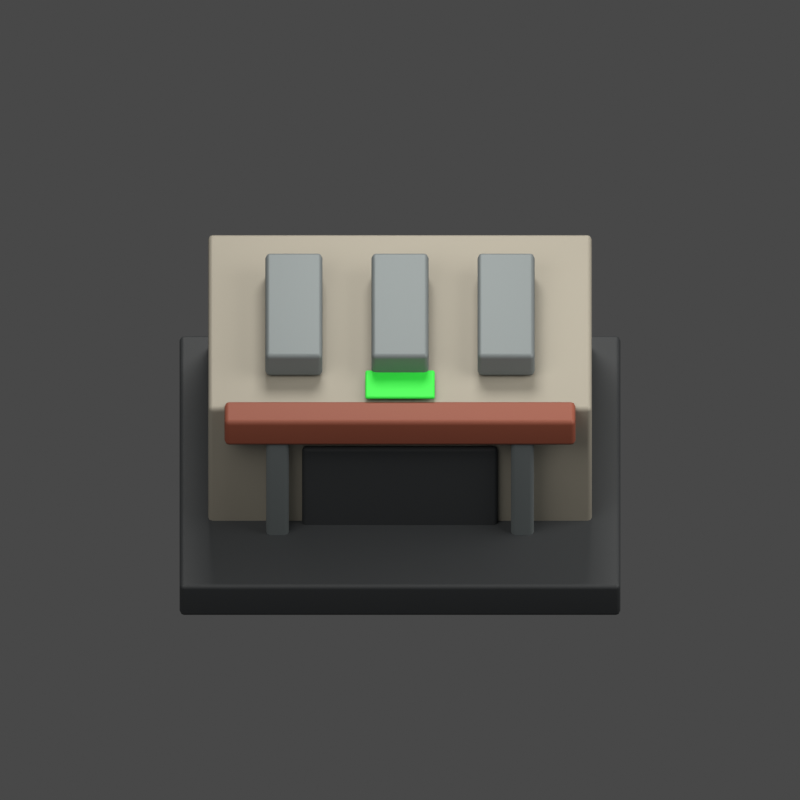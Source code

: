 # Source: factory.blend  (saved by Blender 5.2.45; exported with 4.5.12 LTS)
import bpy
from mathutils import Matrix  # noqa: F401  (used for matrix-valued properties, if any)

bpy.ops.wm.read_factory_settings(use_empty=True)
scene = bpy.context.scene
scene.name = 'Directorate - factory'

# ---- materials (node trees are filled in below, after node groups)
mat_graphite_machinery = bpy.data.materials.new('Graphite machinery')
mat_refractory_ceramic = bpy.data.materials.new('Refractory ceramic')
mat_structural_iron = bpy.data.materials.new('Structural iron')
mat_oxide_insulation = bpy.data.materials.new('Oxide insulation')
mat_identification_green = bpy.data.materials.new('Identification green')

# ---- material node trees
mat_graphite_machinery.use_nodes = True; mat_graphite_machinery.node_tree.nodes.clear()
_N = mat_graphite_machinery.node_tree.nodes; _L = mat_graphite_machinery.node_tree.links
n0 = _N.new('ShaderNodeBsdfPrincipled'); n0.name = 'Principled BSDF'; n0.location = (-200, 100)
n0.inputs[0].default_value = (0.045, 0.05, 0.055, 1.0)
n0.inputs[1].default_value = 0.3
n0.inputs[2].default_value = 0.65
n0.inputs[10].default_value = 0.005
n0.inputs[27].default_value = (0.045, 0.05, 0.055, 1.0)
n1 = _N.new('ShaderNodeOutputMaterial'); n1.name = 'Material Output'; n1.location = (200, 100)
_L.new(n0.outputs[0], n1.inputs[0])
n1.is_active_output = True
mat_refractory_ceramic.use_nodes = True; mat_refractory_ceramic.node_tree.nodes.clear()
_N = mat_refractory_ceramic.node_tree.nodes; _L = mat_refractory_ceramic.node_tree.links
n0 = _N.new('ShaderNodeBsdfPrincipled'); n0.name = 'Principled BSDF'; n0.location = (-200, 100)
n0.inputs[0].default_value = (0.32, 0.3, 0.25, 1.0)
n0.inputs[1].default_value = 0.15
n0.inputs[2].default_value = 0.65
n0.inputs[10].default_value = 0.005
n0.inputs[27].default_value = (0.32, 0.3, 0.25, 1.0)
n1 = _N.new('ShaderNodeOutputMaterial'); n1.name = 'Material Output'; n1.location = (200, 100)
_L.new(n0.outputs[0], n1.inputs[0])
n1.is_active_output = True
mat_structural_iron.use_nodes = True; mat_structural_iron.node_tree.nodes.clear()
_N = mat_structural_iron.node_tree.nodes; _L = mat_structural_iron.node_tree.links
n0 = _N.new('ShaderNodeBsdfPrincipled'); n0.name = 'Principled BSDF'; n0.location = (-200, 100)
n0.inputs[0].default_value = (0.2, 0.23, 0.24, 1.0)
n0.inputs[1].default_value = 0.5
n0.inputs[2].default_value = 0.65
n0.inputs[10].default_value = 0.005
n0.inputs[27].default_value = (0.2, 0.23, 0.24, 1.0)
n1 = _N.new('ShaderNodeOutputMaterial'); n1.name = 'Material Output'; n1.location = (200, 100)
_L.new(n0.outputs[0], n1.inputs[0])
n1.is_active_output = True
mat_oxide_insulation.use_nodes = True; mat_oxide_insulation.node_tree.nodes.clear()
_N = mat_oxide_insulation.node_tree.nodes; _L = mat_oxide_insulation.node_tree.links
n0 = _N.new('ShaderNodeBsdfPrincipled'); n0.name = 'Principled BSDF'; n0.location = (-200, 100)
n0.inputs[0].default_value = (0.25, 0.065, 0.035, 1.0)
n0.inputs[2].default_value = 0.65
n0.inputs[10].default_value = 0.005
n0.inputs[27].default_value = (0.25, 0.065, 0.035, 1.0)
n1 = _N.new('ShaderNodeOutputMaterial'); n1.name = 'Material Output'; n1.location = (200, 100)
_L.new(n0.outputs[0], n1.inputs[0])
n1.is_active_output = True
mat_identification_green.use_nodes = True; mat_identification_green.node_tree.nodes.clear()
_N = mat_identification_green.node_tree.nodes; _L = mat_identification_green.node_tree.links
n0 = _N.new('ShaderNodeBsdfPrincipled'); n0.name = 'Principled BSDF'; n0.location = (-200, 100)
n0.inputs[0].default_value = (0.025, 0.8, 0.055, 1.0)
n0.inputs[2].default_value = 0.65
n0.inputs[10].default_value = 0.005
n0.inputs[27].default_value = (0.025, 0.8, 0.055, 1.0)
n1 = _N.new('ShaderNodeOutputMaterial'); n1.name = 'Material Output'; n1.location = (200, 100)
_L.new(n0.outputs[0], n1.inputs[0])
n1.is_active_output = True

# ---- world
world_factory_studio = bpy.data.worlds.new('factory studio'); scene.world = world_factory_studio
world_factory_studio.use_nodes = True; world_factory_studio.node_tree.nodes.clear()
_N = world_factory_studio.node_tree.nodes; _L = world_factory_studio.node_tree.links
n0 = _N.new('ShaderNodeBackground'); n0.name = 'Background'; n0.location = (-200, 100)
n0.inputs[0].default_value = (0.3, 0.3, 0.3, 1.0)
n0.inputs[1].default_value = 0.35
n1 = _N.new('ShaderNodeOutputWorld'); n1.name = 'World Output'; n1.location = (200, 100)
_L.new(n0.outputs[0], n1.inputs[0])
n1.is_active_output = True

# ---- cameras
cam_camera_004 = bpy.data.cameras.new('Camera.004')
cam_camera_004.type = 'ORTHO'
cam_camera_004.ortho_scale = 9.8

# ---- lights
light_area_009 = bpy.data.lights.new('Area.009', 'AREA')
light_area_009.color = (1.0, 0.96, 0.9)
light_area_009.energy = 1800.0
light_area_009.size = 10.0
light_area_009.size_y = 1.0
light_area_010 = bpy.data.lights.new('Area.010', 'AREA')
light_area_010.color = (1.0, 0.96, 0.9)
light_area_010.energy = 1170.0
light_area_010.size = 8.0
light_area_010.size_y = 1.0
light_area_011 = bpy.data.lights.new('Area.011', 'AREA')
light_area_011.color = (1.0, 0.96, 0.9)
light_area_011.energy = 2160.0
light_area_011.size = 6.0
light_area_011.size_y = 1.0

# ---- meshes
me_cube_025 = bpy.data.meshes.new('Cube.025')
me_cube_025.from_pydata([(-2.7, -2.3, -0.25), (-2.7, -2.3, 0.25), (-2.7, 2.3, -0.25), (-2.7, 2.3, 0.25), (2.7, -2.3, -0.25), (2.7, -2.3, 0.25), (2.7, 2.3, -0.25), (2.7, 2.3, 0.25)], [], [(0, 1, 3, 2), (2, 3, 7, 6), (6, 7, 5, 4), (4, 5, 1, 0), (2, 6, 4, 0), (7, 3, 1, 5)])
_uv = me_cube_025.uv_layers.new(name='UVMap')
_uv.uv.foreach_set('vector', [0.375, 0.0, 0.625, 0.0, 0.625, 0.25, 0.375, 0.25, 0.375, 0.25, 0.625, 0.25, 0.625, 0.5, 0.375, 0.5, 0.375, 0.5, 0.625, 0.5, 0.625, 0.75, 0.375, 0.75, 0.375, 0.75, 0.625, 0.75, 0.625, 1.0, 0.375, 1.0, 0.125, 0.5, 0.375, 0.5, 0.375, 0.75, 0.125, 0.75, 0.625, 0.5, 0.875, 0.5, 0.875, 0.75, 0.625, 0.75])
me_cube_025.materials.append(mat_graphite_machinery)
me_cube_025.update()
me_cube_026 = bpy.data.meshes.new('Cube.026')
me_cube_026.from_pydata([(-2.35, -1.6, -1.05), (-2.35, -1.6, 1.05), (-2.35, 1.6, -1.05), (-2.35, 1.6, 1.05), (2.35, -1.6, -1.05), (2.35, -1.6, 1.05), (2.35, 1.6, -1.05), (2.35, 1.6, 1.05)], [], [(0, 1, 3, 2), (2, 3, 7, 6), (6, 7, 5, 4), (4, 5, 1, 0), (2, 6, 4, 0), (7, 3, 1, 5)])
_uv = me_cube_026.uv_layers.new(name='UVMap')
_uv.uv.foreach_set('vector', [0.375, 0.0, 0.625, 0.0, 0.625, 0.25, 0.375, 0.25, 0.375, 0.25, 0.625, 0.25, 0.625, 0.5, 0.375, 0.5, 0.375, 0.5, 0.625, 0.5, 0.625, 0.75, 0.375, 0.75, 0.375, 0.75, 0.625, 0.75, 0.625, 1.0, 0.375, 1.0, 0.125, 0.5, 0.375, 0.5, 0.375, 0.75, 0.125, 0.75, 0.625, 0.5, 0.875, 0.5, 0.875, 0.75, 0.625, 0.75])
me_cube_026.materials.append(mat_refractory_ceramic)
me_cube_026.update()
me_cube_027 = bpy.data.meshes.new('Cube.027')
me_cube_027.from_pydata([(-1.2, -0.05, -0.75), (-1.2, -0.05, 0.75), (-1.2, 0.05, -0.75), (-1.2, 0.05, 0.75), (1.2, -0.05, -0.75), (1.2, -0.05, 0.75), (1.2, 0.05, -0.75), (1.2, 0.05, 0.75)], [], [(0, 1, 3, 2), (2, 3, 7, 6), (6, 7, 5, 4), (4, 5, 1, 0), (2, 6, 4, 0), (7, 3, 1, 5)])
_uv = me_cube_027.uv_layers.new(name='UVMap')
_uv.uv.foreach_set('vector', [0.375, 0.0, 0.625, 0.0, 0.625, 0.25, 0.375, 0.25, 0.375, 0.25, 0.625, 0.25, 0.625, 0.5, 0.375, 0.5, 0.375, 0.5, 0.625, 0.5, 0.625, 0.75, 0.375, 0.75, 0.375, 0.75, 0.625, 0.75, 0.625, 1.0, 0.375, 1.0, 0.125, 0.5, 0.375, 0.5, 0.375, 0.75, 0.125, 0.75, 0.625, 0.5, 0.875, 0.5, 0.875, 0.75, 0.625, 0.75])
me_cube_027.materials.append(mat_graphite_machinery)
me_cube_027.update()
me_cube_028 = bpy.data.meshes.new('Cube.028')
me_cube_028.from_pydata([(-0.14, -0.14, -0.95), (-0.14, -0.14, 0.95), (-0.14, 0.14, -0.95), (-0.14, 0.14, 0.95), (0.14, -0.14, -0.95), (0.14, -0.14, 0.95), (0.14, 0.14, -0.95), (0.14, 0.14, 0.95)], [], [(0, 1, 3, 2), (2, 3, 7, 6), (6, 7, 5, 4), (4, 5, 1, 0), (2, 6, 4, 0), (7, 3, 1, 5)])
_uv = me_cube_028.uv_layers.new(name='UVMap')
_uv.uv.foreach_set('vector', [0.375, 0.0, 0.625, 0.0, 0.625, 0.25, 0.375, 0.25, 0.375, 0.25, 0.625, 0.25, 0.625, 0.5, 0.375, 0.5, 0.375, 0.5, 0.625, 0.5, 0.625, 0.75, 0.375, 0.75, 0.375, 0.75, 0.625, 0.75, 0.625, 1.0, 0.375, 1.0, 0.125, 0.5, 0.375, 0.5, 0.375, 0.75, 0.125, 0.75, 0.625, 0.5, 0.875, 0.5, 0.875, 0.75, 0.625, 0.75])
me_cube_028.materials.append(mat_structural_iron)
me_cube_028.update()
me_cube_029 = bpy.data.meshes.new('Cube.029')
me_cube_029.from_pydata([(-0.14, -0.14, -0.95), (-0.14, -0.14, 0.95), (-0.14, 0.14, -0.95), (-0.14, 0.14, 0.95), (0.14, -0.14, -0.95), (0.14, -0.14, 0.95), (0.14, 0.14, -0.95), (0.14, 0.14, 0.95)], [], [(0, 1, 3, 2), (2, 3, 7, 6), (6, 7, 5, 4), (4, 5, 1, 0), (2, 6, 4, 0), (7, 3, 1, 5)])
_uv = me_cube_029.uv_layers.new(name='UVMap')
_uv.uv.foreach_set('vector', [0.375, 0.0, 0.625, 0.0, 0.625, 0.25, 0.375, 0.25, 0.375, 0.25, 0.625, 0.25, 0.625, 0.5, 0.375, 0.5, 0.375, 0.5, 0.625, 0.5, 0.625, 0.75, 0.375, 0.75, 0.375, 0.75, 0.625, 0.75, 0.625, 1.0, 0.375, 1.0, 0.125, 0.5, 0.375, 0.5, 0.375, 0.75, 0.125, 0.75, 0.625, 0.5, 0.875, 0.5, 0.875, 0.75, 0.625, 0.75])
me_cube_029.materials.append(mat_structural_iron)
me_cube_029.update()
me_cube_030 = bpy.data.meshes.new('Cube.030')
me_cube_030.from_pydata([(-2.15, -0.2, -0.2), (-2.15, -0.2, 0.2), (-2.15, 0.2, -0.2), (-2.15, 0.2, 0.2), (2.15, -0.2, -0.2), (2.15, -0.2, 0.2), (2.15, 0.2, -0.2), (2.15, 0.2, 0.2)], [], [(0, 1, 3, 2), (2, 3, 7, 6), (6, 7, 5, 4), (4, 5, 1, 0), (2, 6, 4, 0), (7, 3, 1, 5)])
_uv = me_cube_030.uv_layers.new(name='UVMap')
_uv.uv.foreach_set('vector', [0.375, 0.0, 0.625, 0.0, 0.625, 0.25, 0.375, 0.25, 0.375, 0.25, 0.625, 0.25, 0.625, 0.5, 0.375, 0.5, 0.375, 0.5, 0.625, 0.5, 0.625, 0.75, 0.375, 0.75, 0.375, 0.75, 0.625, 0.75, 0.625, 1.0, 0.375, 1.0, 0.125, 0.5, 0.375, 0.5, 0.375, 0.75, 0.125, 0.75, 0.625, 0.5, 0.875, 0.5, 0.875, 0.75, 0.625, 0.75])
me_cube_030.materials.append(mat_oxide_insulation)
me_cube_030.update()
me_cube_031 = bpy.data.meshes.new('Cube.031')
me_cube_031.from_pydata([(-0.35, -0.95, -0.175), (-0.35, -0.95, 0.175), (-0.35, 0.95, -0.175), (-0.35, 0.95, 0.175), (0.35, -0.95, -0.175), (0.35, -0.95, 0.175), (0.35, 0.95, -0.175), (0.35, 0.95, 0.175)], [], [(0, 1, 3, 2), (2, 3, 7, 6), (6, 7, 5, 4), (4, 5, 1, 0), (2, 6, 4, 0), (7, 3, 1, 5)])
_uv = me_cube_031.uv_layers.new(name='UVMap')
_uv.uv.foreach_set('vector', [0.375, 0.0, 0.625, 0.0, 0.625, 0.25, 0.375, 0.25, 0.375, 0.25, 0.625, 0.25, 0.625, 0.5, 0.375, 0.5, 0.375, 0.5, 0.625, 0.5, 0.625, 0.75, 0.375, 0.75, 0.375, 0.75, 0.625, 0.75, 0.625, 1.0, 0.375, 1.0, 0.125, 0.5, 0.375, 0.5, 0.375, 0.75, 0.125, 0.75, 0.625, 0.5, 0.875, 0.5, 0.875, 0.75, 0.625, 0.75])
me_cube_031.materials.append(mat_structural_iron)
me_cube_031.update()
me_cube_032 = bpy.data.meshes.new('Cube.032')
me_cube_032.from_pydata([(-0.35, -0.95, -0.175), (-0.35, -0.95, 0.175), (-0.35, 0.95, -0.175), (-0.35, 0.95, 0.175), (0.35, -0.95, -0.175), (0.35, -0.95, 0.175), (0.35, 0.95, -0.175), (0.35, 0.95, 0.175)], [], [(0, 1, 3, 2), (2, 3, 7, 6), (6, 7, 5, 4), (4, 5, 1, 0), (2, 6, 4, 0), (7, 3, 1, 5)])
_uv = me_cube_032.uv_layers.new(name='UVMap')
_uv.uv.foreach_set('vector', [0.375, 0.0, 0.625, 0.0, 0.625, 0.25, 0.375, 0.25, 0.375, 0.25, 0.625, 0.25, 0.625, 0.5, 0.375, 0.5, 0.375, 0.5, 0.625, 0.5, 0.625, 0.75, 0.375, 0.75, 0.375, 0.75, 0.625, 0.75, 0.625, 1.0, 0.375, 1.0, 0.125, 0.5, 0.375, 0.5, 0.375, 0.75, 0.125, 0.75, 0.625, 0.5, 0.875, 0.5, 0.875, 0.75, 0.625, 0.75])
me_cube_032.materials.append(mat_structural_iron)
me_cube_032.update()
me_cube_033 = bpy.data.meshes.new('Cube.033')
me_cube_033.from_pydata([(-0.35, -0.95, -0.175), (-0.35, -0.95, 0.175), (-0.35, 0.95, -0.175), (-0.35, 0.95, 0.175), (0.35, -0.95, -0.175), (0.35, -0.95, 0.175), (0.35, 0.95, -0.175), (0.35, 0.95, 0.175)], [], [(0, 1, 3, 2), (2, 3, 7, 6), (6, 7, 5, 4), (4, 5, 1, 0), (2, 6, 4, 0), (7, 3, 1, 5)])
_uv = me_cube_033.uv_layers.new(name='UVMap')
_uv.uv.foreach_set('vector', [0.375, 0.0, 0.625, 0.0, 0.625, 0.25, 0.375, 0.25, 0.375, 0.25, 0.625, 0.25, 0.625, 0.5, 0.375, 0.5, 0.375, 0.5, 0.625, 0.5, 0.625, 0.75, 0.375, 0.75, 0.375, 0.75, 0.625, 0.75, 0.625, 1.0, 0.375, 1.0, 0.125, 0.5, 0.375, 0.5, 0.375, 0.75, 0.125, 0.75, 0.625, 0.5, 0.875, 0.5, 0.875, 0.75, 0.625, 0.75])
me_cube_033.materials.append(mat_structural_iron)
me_cube_033.update()
me_cube_034 = bpy.data.meshes.new('Cube.034')
me_cube_034.from_pydata([(-0.425, -0.25, -0.0225), (-0.425, -0.25, 0.0225), (-0.425, 0.25, -0.0225), (-0.425, 0.25, 0.0225), (0.425, -0.25, -0.0225), (0.425, -0.25, 0.0225), (0.425, 0.25, -0.0225), (0.425, 0.25, 0.0225)], [], [(0, 1, 3, 2), (2, 3, 7, 6), (6, 7, 5, 4), (4, 5, 1, 0), (2, 6, 4, 0), (7, 3, 1, 5)])
_uv = me_cube_034.uv_layers.new(name='UVMap')
_uv.uv.foreach_set('vector', [0.375, 0.0, 0.625, 0.0, 0.625, 0.25, 0.375, 0.25, 0.375, 0.25, 0.625, 0.25, 0.625, 0.5, 0.375, 0.5, 0.375, 0.5, 0.625, 0.5, 0.625, 0.75, 0.375, 0.75, 0.375, 0.75, 0.625, 0.75, 0.625, 1.0, 0.375, 1.0, 0.125, 0.5, 0.375, 0.5, 0.375, 0.75, 0.125, 0.75, 0.625, 0.5, 0.875, 0.5, 0.875, 0.75, 0.625, 0.75])
me_cube_034.materials.append(mat_identification_green)
me_cube_034.update()
me_cube_035 = bpy.data.meshes.new('Cube.035')
me_cube_035.from_pydata([(-0.08, -0.03, -0.065), (-0.08, -0.03, 0.065), (-0.08, 0.03, -0.065), (-0.08, 0.03, 0.065), (0.08, -0.03, -0.065), (0.08, -0.03, 0.065), (0.08, 0.03, -0.065), (0.08, 0.03, 0.065)], [], [(0, 1, 3, 2), (2, 3, 7, 6), (6, 7, 5, 4), (4, 5, 1, 0), (2, 6, 4, 0), (7, 3, 1, 5)])
_uv = me_cube_035.uv_layers.new(name='UVMap')
_uv.uv.foreach_set('vector', [0.375, 0.0, 0.625, 0.0, 0.625, 0.25, 0.375, 0.25, 0.375, 0.25, 0.625, 0.25, 0.625, 0.5, 0.375, 0.5, 0.375, 0.5, 0.625, 0.5, 0.625, 0.75, 0.375, 0.75, 0.375, 0.75, 0.625, 0.75, 0.625, 1.0, 0.375, 1.0, 0.125, 0.5, 0.375, 0.5, 0.375, 0.75, 0.125, 0.75, 0.625, 0.5, 0.875, 0.5, 0.875, 0.75, 0.625, 0.75])
me_cube_035.materials.append(mat_structural_iron)
me_cube_035.update()
me_cube_036 = bpy.data.meshes.new('Cube.036')
me_cube_036.from_pydata([(-0.08, -0.03, -0.065), (-0.08, -0.03, 0.065), (-0.08, 0.03, -0.065), (-0.08, 0.03, 0.065), (0.08, -0.03, -0.065), (0.08, -0.03, 0.065), (0.08, 0.03, -0.065), (0.08, 0.03, 0.065)], [], [(0, 1, 3, 2), (2, 3, 7, 6), (6, 7, 5, 4), (4, 5, 1, 0), (2, 6, 4, 0), (7, 3, 1, 5)])
_uv = me_cube_036.uv_layers.new(name='UVMap')
_uv.uv.foreach_set('vector', [0.375, 0.0, 0.625, 0.0, 0.625, 0.25, 0.375, 0.25, 0.375, 0.25, 0.625, 0.25, 0.625, 0.5, 0.375, 0.5, 0.375, 0.5, 0.625, 0.5, 0.625, 0.75, 0.375, 0.75, 0.375, 0.75, 0.625, 0.75, 0.625, 1.0, 0.375, 1.0, 0.125, 0.5, 0.375, 0.5, 0.375, 0.75, 0.125, 0.75, 0.625, 0.5, 0.875, 0.5, 0.875, 0.75, 0.625, 0.75])
me_cube_036.materials.append(mat_structural_iron)
me_cube_036.update()
me_cube_037 = bpy.data.meshes.new('Cube.037')
me_cube_037.from_pydata([(-0.08, -0.03, -0.065), (-0.08, -0.03, 0.065), (-0.08, 0.03, -0.065), (-0.08, 0.03, 0.065), (0.08, -0.03, -0.065), (0.08, -0.03, 0.065), (0.08, 0.03, -0.065), (0.08, 0.03, 0.065)], [], [(0, 1, 3, 2), (2, 3, 7, 6), (6, 7, 5, 4), (4, 5, 1, 0), (2, 6, 4, 0), (7, 3, 1, 5)])
_uv = me_cube_037.uv_layers.new(name='UVMap')
_uv.uv.foreach_set('vector', [0.375, 0.0, 0.625, 0.0, 0.625, 0.25, 0.375, 0.25, 0.375, 0.25, 0.625, 0.25, 0.625, 0.5, 0.375, 0.5, 0.375, 0.5, 0.625, 0.5, 0.625, 0.75, 0.375, 0.75, 0.375, 0.75, 0.625, 0.75, 0.625, 1.0, 0.375, 1.0, 0.125, 0.5, 0.375, 0.5, 0.375, 0.75, 0.125, 0.75, 0.625, 0.5, 0.875, 0.5, 0.875, 0.75, 0.625, 0.75])
me_cube_037.materials.append(mat_structural_iron)
me_cube_037.update()

# ---- objects
ob_camera_004 = bpy.data.objects.new('Camera.004', cam_camera_004)
ob_area_009 = bpy.data.objects.new('Area.009', light_area_009)
ob_area_010 = bpy.data.objects.new('Area.010', light_area_010)
ob_area_011 = bpy.data.objects.new('Area.011', light_area_011)
ob_factory_foundation = bpy.data.objects.new('Factory foundation', me_cube_025)
ob_production_hall = bpy.data.objects.new('Production hall', me_cube_026)
ob_armored_shutter = bpy.data.objects.new('Armored shutter', me_cube_027)
ob_door_reinforcement = bpy.data.objects.new('Door reinforcement', me_cube_028)
ob_door_reinforcement_001 = bpy.data.objects.new('Door reinforcement.001', me_cube_029)
ob_gantry_crossbeam = bpy.data.objects.new('Gantry crossbeam', me_cube_030)
ob_roof_heat_exchanger = bpy.data.objects.new('Roof heat exchanger', me_cube_031)
ob_roof_heat_exchanger_001 = bpy.data.objects.new('Roof heat exchanger.001', me_cube_032)
ob_roof_heat_exchanger_002 = bpy.data.objects.new('Roof heat exchanger.002', me_cube_033)
ob_ownership_panel_003 = bpy.data.objects.new('Ownership panel.003', me_cube_034)
ob_directorate_insignia_009 = bpy.data.objects.new('Directorate insignia.009', me_cube_035)
ob_directorate_insignia_010 = bpy.data.objects.new('Directorate insignia.010', me_cube_036)
ob_directorate_insignia_011 = bpy.data.objects.new('Directorate insignia.011', me_cube_037)
ob_ground_anchor_003 = bpy.data.objects.new('Ground anchor.003', None)

# ---- transforms, parenting, visibility, modifiers, constraints
ob_camera_004.location = (0.0, -16.0, 16.0)
ob_camera_004.rotation_euler = (0.8345, -0.0, 0.0)
ob_area_009.location = (-6.0, -8.0, 14.0)
ob_area_009.rotation_euler = (0.6747, 9.259e-08, -0.6435)
ob_area_010.location = (8.0, -2.0, 8.0)
ob_area_010.rotation_euler = (0.9033, 3.791e-08, 1.326)
ob_area_011.location = (0.0, 8.0, 12.0)
ob_area_011.rotation_euler = (0.6511, 5.298e-08, 3.142)
ob_factory_foundation.parent = ob_ground_anchor_003
ob_factory_foundation.location = (0.0, 0.0, 0.25)
_m = ob_factory_foundation.modifiers.new('Machined edges', 'BEVEL')
_m.width = 0.055
_m.width_pct = 0.055
_m.segments = 2
_m = ob_factory_foundation.modifiers.new('Weighted normals', 'WEIGHTED_NORMAL')
ob_production_hall.parent = ob_ground_anchor_003
ob_production_hall.location = (0.0, 0.5, 1.3)
_m = ob_production_hall.modifiers.new('Machined edges', 'BEVEL')
_m.width = 0.055
_m.width_pct = 0.055
_m.segments = 2
_m = ob_production_hall.modifiers.new('Weighted normals', 'WEIGHTED_NORMAL')
ob_armored_shutter.parent = ob_ground_anchor_003
ob_armored_shutter.location = (0.0, -1.13, 1.0)
_m = ob_armored_shutter.modifiers.new('Machined edges', 'BEVEL')
_m.width = 0.055
_m.width_pct = 0.055
_m.segments = 2
_m = ob_armored_shutter.modifiers.new('Weighted normals', 'WEIGHTED_NORMAL')
ob_door_reinforcement.parent = ob_ground_anchor_003
ob_door_reinforcement.location = (-1.5, -1.22, 1.1)
_m = ob_door_reinforcement.modifiers.new('Machined edges', 'BEVEL')
_m.width = 0.055
_m.width_pct = 0.055
_m.segments = 2
_m = ob_door_reinforcement.modifiers.new('Weighted normals', 'WEIGHTED_NORMAL')
ob_door_reinforcement_001.parent = ob_ground_anchor_003
ob_door_reinforcement_001.location = (1.5, -1.22, 1.1)
_m = ob_door_reinforcement_001.modifiers.new('Machined edges', 'BEVEL')
_m.width = 0.055
_m.width_pct = 0.055
_m.segments = 2
_m = ob_door_reinforcement_001.modifiers.new('Weighted normals', 'WEIGHTED_NORMAL')
ob_gantry_crossbeam.parent = ob_ground_anchor_003
ob_gantry_crossbeam.location = (0.0, -1.2, 2.2)
_m = ob_gantry_crossbeam.modifiers.new('Machined edges', 'BEVEL')
_m.width = 0.055
_m.width_pct = 0.055
_m.segments = 2
_m = ob_gantry_crossbeam.modifiers.new('Weighted normals', 'WEIGHTED_NORMAL')
ob_roof_heat_exchanger.parent = ob_ground_anchor_003
ob_roof_heat_exchanger.location = (-1.3, 0.4, 2.55)
_m = ob_roof_heat_exchanger.modifiers.new('Machined edges', 'BEVEL')
_m.width = 0.055
_m.width_pct = 0.055
_m.segments = 2
_m = ob_roof_heat_exchanger.modifiers.new('Weighted normals', 'WEIGHTED_NORMAL')
ob_roof_heat_exchanger_001.parent = ob_ground_anchor_003
ob_roof_heat_exchanger_001.location = (0.0, 0.4, 2.55)
_m = ob_roof_heat_exchanger_001.modifiers.new('Machined edges', 'BEVEL')
_m.width = 0.055
_m.width_pct = 0.055
_m.segments = 2
_m = ob_roof_heat_exchanger_001.modifiers.new('Weighted normals', 'WEIGHTED_NORMAL')
ob_roof_heat_exchanger_002.parent = ob_ground_anchor_003
ob_roof_heat_exchanger_002.location = (1.3, 0.4, 2.55)
_m = ob_roof_heat_exchanger_002.modifiers.new('Machined edges', 'BEVEL')
_m.width = 0.055
_m.width_pct = 0.055
_m.segments = 2
_m = ob_roof_heat_exchanger_002.modifiers.new('Weighted normals', 'WEIGHTED_NORMAL')
ob_ownership_panel_003.parent = ob_ground_anchor_003
ob_ownership_panel_003.location = (0.0, -0.75, 2.43)
_m = ob_ownership_panel_003.modifiers.new('Machined edges', 'BEVEL')
_m.width = 0.055
_m.width_pct = 0.055
_m.segments = 2
_m = ob_ownership_panel_003.modifiers.new('Weighted normals', 'WEIGHTED_NORMAL')
ob_directorate_insignia_009.parent = ob_ground_anchor_003
ob_directorate_insignia_009.location = (-0.38, -1.18, 1.91)
_m = ob_directorate_insignia_009.modifiers.new('Machined edges', 'BEVEL')
_m.width = 0.055
_m.width_pct = 0.055
_m.segments = 2
_m = ob_directorate_insignia_009.modifiers.new('Weighted normals', 'WEIGHTED_NORMAL')
ob_directorate_insignia_010.parent = ob_ground_anchor_003
ob_directorate_insignia_010.location = (-0.11, -1.18, 1.97)
_m = ob_directorate_insignia_010.modifiers.new('Machined edges', 'BEVEL')
_m.width = 0.055
_m.width_pct = 0.055
_m.segments = 2
_m = ob_directorate_insignia_010.modifiers.new('Weighted normals', 'WEIGHTED_NORMAL')
ob_directorate_insignia_011.parent = ob_ground_anchor_003
ob_directorate_insignia_011.location = (0.16, -1.18, 2.03)
_m = ob_directorate_insignia_011.modifiers.new('Machined edges', 'BEVEL')
_m.width = 0.055
_m.width_pct = 0.055
_m.segments = 2
_m = ob_directorate_insignia_011.modifiers.new('Weighted normals', 'WEIGHTED_NORMAL')
ob_ground_anchor_003.location = (0.0, 0.0, 0.0)

# ---- collection membership
scene.collection.objects.link(ob_camera_004)
scene.collection.objects.link(ob_area_009)
scene.collection.objects.link(ob_area_010)
scene.collection.objects.link(ob_area_011)
scene.collection.objects.link(ob_factory_foundation)
scene.collection.objects.link(ob_production_hall)
scene.collection.objects.link(ob_armored_shutter)
scene.collection.objects.link(ob_door_reinforcement)
scene.collection.objects.link(ob_door_reinforcement_001)
scene.collection.objects.link(ob_gantry_crossbeam)
scene.collection.objects.link(ob_roof_heat_exchanger)
scene.collection.objects.link(ob_roof_heat_exchanger_001)
scene.collection.objects.link(ob_roof_heat_exchanger_002)
scene.collection.objects.link(ob_ownership_panel_003)
scene.collection.objects.link(ob_directorate_insignia_009)
scene.collection.objects.link(ob_directorate_insignia_010)
scene.collection.objects.link(ob_directorate_insignia_011)
scene.collection.objects.link(ob_ground_anchor_003)

# ---- scene / render settings (as saved in the file)
scene.camera = ob_camera_004
scene.frame_start = 1; scene.frame_end = 250; scene.frame_set(1)
scene.render.engine = 'CYCLES'
scene.render.image_settings.exr_codec = 'NONE'
scene.render.resolution_x = 256
scene.render.resolution_y = 256
scene.render.film_transparent = True
scene.render.use_bake_clear = False
scene.render.bake_margin = 0
scene.render.bake_bias = 0.0
scene.render.bake_samples = 0
scene.render.simplify_subdivision_render = 0
scene.render.simplify_child_particles_render = 0.0
scene.render.compositor_device = 'GPU'
scene.cycles.samples = 16
scene.eevee.use_volume_custom_range = False
scene.eevee.gtao_distance = 0.0
scene.eevee.use_fast_gi = False
scene.eevee.fast_gi_thickness_near = 0.1
scene.eevee.fast_gi_thickness_far = 0.0
scene.eevee.ray_tracing_options.screen_trace_thickness = 0.1
scene.view_settings.view_transform = 'Standard'
scene.view_settings.exposure = -0.7
bpy.context.view_layer.update()
